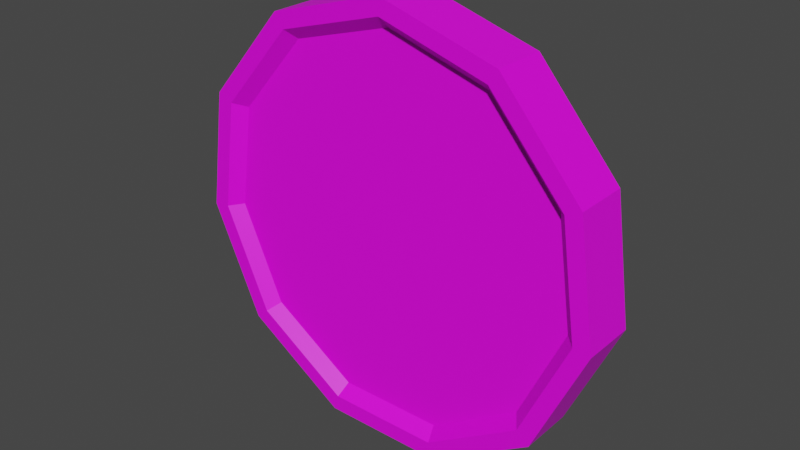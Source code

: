 # Source: moneda.blend  (saved by Blender 3.4.6; exported with 4.5.12 LTS)
import bpy
from mathutils import Matrix  # noqa: F401  (used for matrix-valued properties, if any)

bpy.ops.wm.read_factory_settings(use_empty=True)
scene = bpy.context.scene
scene.name = 'Scene'

# ---- collections
col_collection = bpy.data.collections.new('Collection'); scene.collection.children.link(col_collection)

# ---- images (referenced by path relative to the original .blend; pixels are not part of the script)
import os
ASSET_DIR = os.environ.get("B2B_ASSET_DIR", "")  # directory of the original .blend (textures are referenced by path, not embedded)
HERE = os.path.dirname(os.path.abspath(__file__))  # packed textures are extracted next to this script under _unpacked/

def load_image(name, relpath, width, height, colorspace="sRGB"):
    """Load a texture the original file referenced (path relative to the .blend, or extracted next to this script)."""
    p = next((c for c in (os.path.join(HERE, relpath), os.path.join(ASSET_DIR, relpath)) if relpath and os.path.exists(c)), "")
    if p:
        img = bpy.data.images.load(p, check_existing=True)
        img.name = name
    else:  # same state as the original file: an image datablock whose file is absent (Cycles renders it pink)
        img = bpy.data.images.new(name, width, height)
        img.source = "FILE"
        img.filepath = "//" + (relpath or name)
    img.colorspace_settings.name = colorspace
    return img
img_cylinder_base_color = load_image('Cylinder Base Color', '', 1024, 1024, 'sRGB')
img_normal = load_image('normal', '', 1024, 1024, 'sRGB')

# ---- materials (node trees are filled in below, after node groups)
mat_material_001 = bpy.data.materials.new('Material.001')
mat_material_001.use_transparent_shadow = False

# ---- material node trees
mat_material_001.use_nodes = True; mat_material_001.node_tree.nodes.clear()
_N = mat_material_001.node_tree.nodes; _L = mat_material_001.node_tree.links
n0 = _N.new('ShaderNodeBsdfPrincipled'); n0.name = 'Principled BSDF'; n0.location = (10, 300)
n0.distribution = 'GGX'
n0.subsurface_method = 'RANDOM_WALK_SKIN'
n0.inputs[3].default_value = 1.45
n0.inputs[27].default_value = (0.0, 0.0, 0.0, 1.0)
n0.inputs[28].default_value = 1.0
n1 = _N.new('ShaderNodeOutputMaterial'); n1.name = 'Material Output'; n1.location = (300, 300)
n2 = _N.new('ShaderNodeTexImage'); n2.name = 'Image Texture'; n2.location = (-280, 280)
n2.image = img_cylinder_base_color
n3 = _N.new('ShaderNodeTexImage'); n3.name = 'Image Texture.001'; n3.location = (-591, -12)
n3.image = img_normal
n4 = _N.new('ShaderNodeBump'); n4.name = 'Bump'; n4.location = (-252, -74)
n4.inputs[1].default_value = 1.0
n4.inputs[2].default_value = 1.0
_L.new(n0.outputs[0], n1.inputs[0])
_L.new(n2.outputs[0], n0.inputs[0])
_L.new(n4.outputs[0], n0.inputs[5])
_L.new(n3.outputs[0], n4.inputs[3])
n1.is_active_output = True

# ---- world
world_world = bpy.data.worlds.new('World'); scene.world = world_world
world_world.use_nodes = True; world_world.node_tree.nodes.clear()
_N = world_world.node_tree.nodes; _L = world_world.node_tree.links
n0 = _N.new('ShaderNodeOutputWorld'); n0.name = 'World Output'; n0.location = (300, 300)
n1 = _N.new('ShaderNodeBackground'); n1.name = 'Background'; n1.location = (10, 300)
n1.inputs[0].default_value = (0.05088, 0.05088, 0.05088, 1.0)
_L.new(n1.outputs[0], n0.inputs[0])
n0.is_active_output = True
world_world.color = (0.05088, 0.05088, 0.05088)
world_world.use_sun_shadow = False
world_world.sun_shadow_jitter_overblur = 0.0

# ---- meshes
me_cylinder_001 = bpy.data.meshes.new('Cylinder.001')
me_cylinder_001.from_pydata([(0.0, 0.1735, -0.01391), (0.09379, 0.1459, -0.01391), (0.1578, 0.07206, -0.01391), (0.1717, -0.02469, -0.01391), (0.1311, -0.1136, -0.01391), (0.04887, -0.1664, -0.01391), (-0.04887, -0.1664, -0.01391), (-0.1311, -0.1136, -0.01391), (-0.1717, -0.02469, -0.01391), (-0.1578, 0.07206, -0.01391), (-0.09379, 0.1459, -0.01391), (0.0, 0.2, -0.025), (0.1081, 0.1683, -0.025), (0.1819, 0.08308, -0.025), (0.198, -0.02846, -0.025), (0.1511, -0.131, -0.025), (0.05635, -0.1919, -0.025), (-0.05635, -0.1919, -0.025), (-0.1511, -0.131, -0.025), (-0.198, -0.02846, -0.025), (-0.1819, 0.08308, -0.025), (-0.1081, 0.1683, -0.025), (0.0, 0.2, 0.0), (0.1081, 0.1683, 0.0), (0.1819, 0.08308, 0.0), (0.198, -0.02846, 0.0), (0.1511, -0.131, 0.0), (0.05635, -0.1919, 0.0), (-0.05635, -0.1919, 0.0), (-0.1511, -0.131, 0.0), (-0.198, -0.02846, 0.0), (-0.1819, 0.08308, 0.0), (-0.1081, 0.1683, 0.0), (0.0, 0.1844, -0.025), (0.09968, 0.1551, -0.025), (0.1677, 0.07659, -0.025), (0.1825, -0.02624, -0.025), (0.1393, -0.1207, -0.025), (0.05194, -0.1769, -0.025), (-0.05194, -0.1769, -0.025), (-0.1393, -0.1207, -0.025), (-0.1825, -0.02624, -0.025), (-0.1677, 0.07659, -0.025), (-0.09968, 0.1551, -0.025), (0.0, 0.1735, 0.01391), (0.09379, 0.1459, 0.01391), (0.1578, 0.07206, 0.01391), (0.1717, -0.02469, 0.01391), (0.1311, -0.1136, 0.01391), (0.04887, -0.1664, 0.01391), (-0.04887, -0.1664, 0.01391), (-0.1311, -0.1136, 0.01391), (-0.1717, -0.02469, 0.01391), (-0.1578, 0.07206, 0.01391), (-0.09379, 0.1459, 0.01391), (0.0, 0.2, 0.025), (0.1081, 0.1683, 0.025), (0.1819, 0.08308, 0.025), (0.198, -0.02846, 0.025), (0.1511, -0.131, 0.025), (0.05635, -0.1919, 0.025), (-0.05635, -0.1919, 0.025), (-0.1511, -0.131, 0.025), (-0.198, -0.02846, 0.025), (-0.1819, 0.08308, 0.025), (-0.1081, 0.1683, 0.025), (0.0, 0.1844, 0.025), (0.09968, 0.1551, 0.025), (0.1677, 0.07659, 0.025), (0.1825, -0.02624, 0.025), (0.1393, -0.1207, 0.025), (0.05194, -0.1769, 0.025), (-0.05194, -0.1769, 0.025), (-0.1393, -0.1207, 0.025), (-0.1825, -0.02624, 0.025), (-0.1677, 0.07659, 0.025), (-0.09968, 0.1551, 0.025)], [], [(0, 1, 2, 3, 4, 5, 6, 7, 8, 9, 10), (34, 33, 11, 12), (35, 34, 12, 13), (36, 35, 13, 14), (37, 36, 14, 15), (38, 37, 15, 16), (39, 38, 16, 17), (40, 39, 17, 18), (41, 40, 18, 19), (42, 41, 19, 20), (43, 42, 20, 21), (33, 43, 21, 11), (21, 32, 22, 11), (20, 31, 32, 21), (19, 30, 31, 20), (18, 29, 30, 19), (17, 28, 29, 18), (16, 27, 28, 17), (15, 26, 27, 16), (14, 25, 26, 15), (13, 24, 25, 14), (12, 23, 24, 13), (11, 22, 23, 12), (1, 0, 33, 34), (2, 1, 34, 35), (3, 2, 35, 36), (4, 3, 36, 37), (5, 4, 37, 38), (6, 5, 38, 39), (7, 6, 39, 40), (8, 7, 40, 41), (9, 8, 41, 42), (10, 9, 42, 43), (0, 10, 43, 33), (44, 54, 53, 52, 51, 50, 49, 48, 47, 46, 45), (67, 56, 55, 66), (68, 57, 56, 67), (69, 58, 57, 68), (70, 59, 58, 69), (71, 60, 59, 70), (72, 61, 60, 71), (73, 62, 61, 72), (74, 63, 62, 73), (75, 64, 63, 74), (76, 65, 64, 75), (66, 55, 65, 76), (65, 55, 22, 32), (64, 65, 32, 31), (63, 64, 31, 30), (62, 63, 30, 29), (61, 62, 29, 28), (60, 61, 28, 27), (59, 60, 27, 26), (58, 59, 26, 25), (57, 58, 25, 24), (56, 57, 24, 23), (55, 56, 23, 22), (45, 67, 66, 44), (46, 68, 67, 45), (47, 69, 68, 46), (48, 70, 69, 47), (49, 71, 70, 48), (50, 72, 71, 49), (51, 73, 72, 50), (52, 74, 73, 51), (53, 75, 74, 52), (54, 76, 75, 53), (44, 66, 76, 54)])
_uv = me_cylinder_001.uv_layers.new(name='UVMap')
_uv.uv.foreach_set('vector', [0.75, 0.4582, 0.8625, 0.4251, 0.9394, 0.3365, 0.956, 0.2204, 0.9073, 0.1137, 0.8086, 0.05027, 0.6914, 0.05027, 0.5927, 0.1137, 0.544, 0.2204, 0.5606, 0.3365, 0.6375, 0.4251, 0.8696, 0.4361, 0.75, 0.4712, 0.75, 0.49, 0.8798, 0.4519, 0.9512, 0.3419, 0.8696, 0.4361, 0.8798, 0.4519, 0.9683, 0.3497, 0.969, 0.2185, 0.9512, 0.3419, 0.9683, 0.3497, 0.9876, 0.2158, 0.9172, 0.1051, 0.969, 0.2185, 0.9876, 0.2158, 0.9314, 0.09283, 0.8123, 0.03772, 0.9172, 0.1051, 0.9314, 0.09283, 0.8176, 0.01972, 0.6877, 0.03772, 0.8123, 0.03772, 0.8176, 0.01972, 0.6824, 0.01972, 0.5828, 0.1051, 0.6877, 0.03772, 0.6824, 0.01972, 0.5686, 0.09283, 0.531, 0.2185, 0.5828, 0.1051, 0.5686, 0.09283, 0.5124, 0.2158, 0.5488, 0.3419, 0.531, 0.2185, 0.5124, 0.2158, 0.5317, 0.3497, 0.6304, 0.4361, 0.5488, 0.3419, 0.5317, 0.3497, 0.6202, 0.4519, 0.75, 0.4712, 0.6304, 0.4361, 0.6202, 0.4519, 0.75, 0.49, 0.09091, 0.5, 0.09091, 0.75, -1.788e-07, 0.75, -1.788e-07, 0.5, 0.1818, 0.5, 0.1818, 0.75, 0.09091, 0.75, 0.09091, 0.5, 0.2727, 0.5, 0.2727, 0.75, 0.1818, 0.75, 0.1818, 0.5, 0.3636, 0.5, 0.3636, 0.75, 0.2727, 0.75, 0.2727, 0.5, 0.4545, 0.5, 0.4545, 0.75, 0.3636, 0.75, 0.3636, 0.5, 0.5455, 0.5, 0.5455, 0.75, 0.4545, 0.75, 0.4545, 0.5, 0.6364, 0.5, 0.6364, 0.75, 0.5455, 0.75, 0.5455, 0.5, 0.7273, 0.5, 0.7273, 0.75, 0.6364, 0.75, 0.6364, 0.5, 0.8182, 0.5, 0.8182, 0.75, 0.7273, 0.75, 0.7273, 0.5, 0.9091, 0.5, 0.9091, 0.75, 0.8182, 0.75, 0.8182, 0.5, 1.0, 0.5, 1.0, 0.75, 0.9091, 0.75, 0.9091, 0.5, 0.8625, 0.4251, 0.75, 0.4582, 0.75, 0.4712, 0.8696, 0.4361, 0.9394, 0.3365, 0.8625, 0.4251, 0.8696, 0.4361, 0.9512, 0.3419, 0.956, 0.2204, 0.9394, 0.3365, 0.9512, 0.3419, 0.969, 0.2185, 0.9073, 0.1137, 0.956, 0.2204, 0.969, 0.2185, 0.9172, 0.1051, 0.8086, 0.05027, 0.9073, 0.1137, 0.9172, 0.1051, 0.8123, 0.03772, 0.6914, 0.05027, 0.8086, 0.05027, 0.8123, 0.03772, 0.6877, 0.03772, 0.5927, 0.1137, 0.6914, 0.05027, 0.6877, 0.03772, 0.5828, 0.1051, 0.544, 0.2204, 0.5927, 0.1137, 0.5828, 0.1051, 0.531, 0.2185, 0.5606, 0.3365, 0.544, 0.2204, 0.531, 0.2185, 0.5488, 0.3419, 0.6375, 0.4251, 0.5606, 0.3365, 0.5488, 0.3419, 0.6304, 0.4361, 0.75, 0.4582, 0.6375, 0.4251, 0.6304, 0.4361, 0.75, 0.4712, 0.75, 0.4582, 0.6375, 0.4251, 0.5606, 0.3365, 0.544, 0.2204, 0.5927, 0.1137, 0.6914, 0.05027, 0.8086, 0.05027, 0.9073, 0.1137, 0.956, 0.2204, 0.9394, 0.3365, 0.8625, 0.4251, 0.8696, 0.4361, 0.8798, 0.4519, 0.75, 0.49, 0.75, 0.4712, 0.9512, 0.3419, 0.9683, 0.3497, 0.8798, 0.4519, 0.8696, 0.4361, 0.969, 0.2185, 0.9876, 0.2158, 0.9683, 0.3497, 0.9512, 0.3419, 0.9172, 0.1051, 0.9314, 0.09283, 0.9876, 0.2158, 0.969, 0.2185, 0.8123, 0.03772, 0.8176, 0.01972, 0.9314, 0.09283, 0.9172, 0.1051, 0.6877, 0.03772, 0.6824, 0.01972, 0.8176, 0.01972, 0.8123, 0.03772, 0.5828, 0.1051, 0.5686, 0.09283, 0.6824, 0.01972, 0.6877, 0.03772, 0.531, 0.2185, 0.5124, 0.2158, 0.5686, 0.09283, 0.5828, 0.1051, 0.5488, 0.3419, 0.5317, 0.3497, 0.5124, 0.2158, 0.531, 0.2185, 0.6304, 0.4361, 0.6202, 0.4519, 0.5317, 0.3497, 0.5488, 0.3419, 0.75, 0.4712, 0.75, 0.49, 0.6202, 0.4519, 0.6304, 0.4361, 0.09091, 0.5, -1.788e-07, 0.5, -1.788e-07, 0.75, 0.09091, 0.75, 0.1818, 0.5, 0.09091, 0.5, 0.09091, 0.75, 0.1818, 0.75, 0.2727, 0.5, 0.1818, 0.5, 0.1818, 0.75, 0.2727, 0.75, 0.3636, 0.5, 0.2727, 0.5, 0.2727, 0.75, 0.3636, 0.75, 0.4545, 0.5, 0.3636, 0.5, 0.3636, 0.75, 0.4545, 0.75, 0.5455, 0.5, 0.4545, 0.5, 0.4545, 0.75, 0.5455, 0.75, 0.6364, 0.5, 0.5455, 0.5, 0.5455, 0.75, 0.6364, 0.75, 0.7273, 0.5, 0.6364, 0.5, 0.6364, 0.75, 0.7273, 0.75, 0.8182, 0.5, 0.7273, 0.5, 0.7273, 0.75, 0.8182, 0.75, 0.9091, 0.5, 0.8182, 0.5, 0.8182, 0.75, 0.9091, 0.75, 1.0, 0.5, 0.9091, 0.5, 0.9091, 0.75, 1.0, 0.75, 0.8625, 0.4251, 0.8696, 0.4361, 0.75, 0.4712, 0.75, 0.4582, 0.9394, 0.3365, 0.9512, 0.3419, 0.8696, 0.4361, 0.8625, 0.4251, 0.956, 0.2204, 0.969, 0.2185, 0.9512, 0.3419, 0.9394, 0.3365, 0.9073, 0.1137, 0.9172, 0.1051, 0.969, 0.2185, 0.956, 0.2204, 0.8086, 0.05027, 0.8123, 0.03772, 0.9172, 0.1051, 0.9073, 0.1137, 0.6914, 0.05027, 0.6877, 0.03772, 0.8123, 0.03772, 0.8086, 0.05027, 0.5927, 0.1137, 0.5828, 0.1051, 0.6877, 0.03772, 0.6914, 0.05027, 0.544, 0.2204, 0.531, 0.2185, 0.5828, 0.1051, 0.5927, 0.1137, 0.5606, 0.3365, 0.5488, 0.3419, 0.531, 0.2185, 0.544, 0.2204, 0.6375, 0.4251, 0.6304, 0.4361, 0.5488, 0.3419, 0.5606, 0.3365, 0.75, 0.4582, 0.75, 0.4712, 0.6304, 0.4361, 0.6375, 0.4251])
me_cylinder_001.materials.append(mat_material_001)
me_cylinder_001.use_mirror_x = True
me_cylinder_001.use_mirror_topology = True
me_cylinder_001.update()

# ---- objects
ob_cylinder = bpy.data.objects.new('Cylinder', me_cylinder_001)

# ---- transforms, parenting, visibility, modifiers, constraints
ob_cylinder.location = (0.0, 0.0, 0.0)
ob_cylinder.rotation_euler = (1.571, 0.0, 0.0)
ob_cylinder.use_mesh_mirror_x = True

# ---- collection membership
col_collection.objects.link(ob_cylinder)

# ---- scene / render settings (as saved in the file)
scene.frame_start = 1; scene.frame_end = 250; scene.frame_set(1)
scene.render.engine = 'BLENDER_EEVEE_NEXT'
scene.cycles.sampling_pattern = 'TABULATED_SOBOL'
scene.cycles.use_light_tree = False
scene.view_settings.view_transform = 'Filmic'
bpy.context.view_layer.update()

# ---- added for rendering (the .blend has no active camera and no usable light): camera, sun
cam_auto = bpy.data.cameras.new('AutoCamera')
cam_auto.lens = 50.0
cam_auto.sensor_width = 36.0
cam_auto.clip_end = 1000.0
ob_auto_camera = bpy.data.objects.new('AutoCamera', cam_auto)
scene.collection.objects.link(ob_auto_camera)
ob_auto_camera.location = (0.517501, -0.621001, 0.418051)
ob_auto_camera.rotation_euler = (1.09748, -7.21219e-08, 0.694738)
scene.camera = ob_auto_camera
light_auto_sun = bpy.data.lights.new('AutoSun', 'SUN')
light_auto_sun.energy = 3.0
light_auto_sun.angle = 0.0523599
ob_auto_sun = bpy.data.objects.new('AutoSun', light_auto_sun)
scene.collection.objects.link(ob_auto_sun)
ob_auto_sun.rotation_euler = (0.872665, 0.174533, 0.523599)
bpy.context.view_layer.update()
